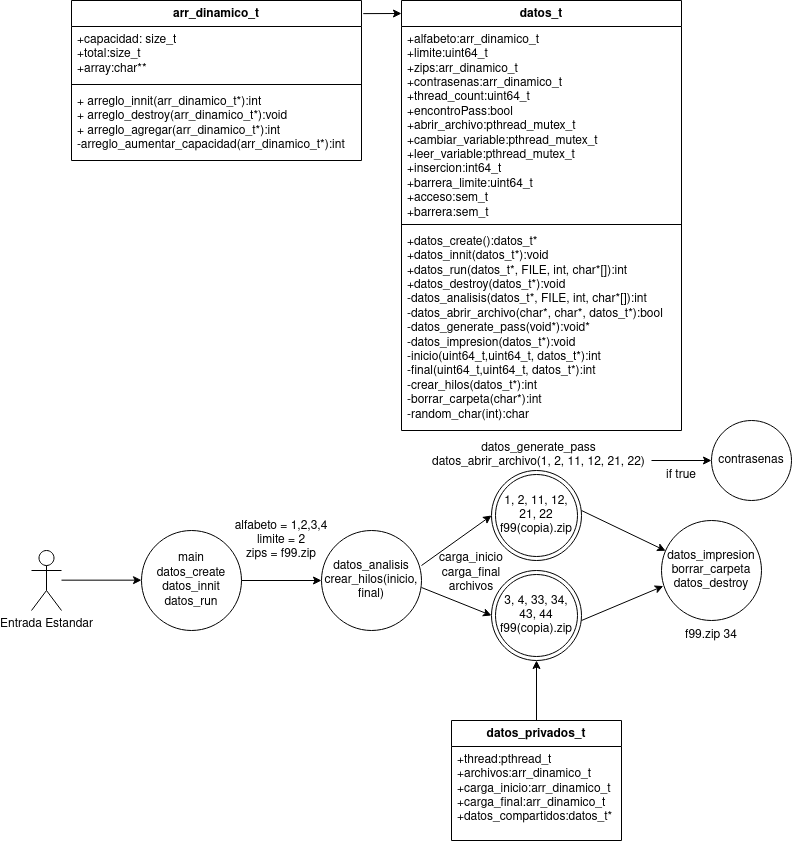

The diagram above was exported from draw.io. Its source (the exported page's mxGraphModel, read from the mxfile embedded in the PNG):
<mxGraphModel dx="1360" dy="795" grid="1" gridSize="10" guides="1" tooltips="1" connect="1" arrows="1" fold="1" page="1" pageScale="1" pageWidth="827" pageHeight="1169" background="#FFFFFF" math="0" shadow="0">
  <root>
    <mxCell id="WIyWlLk6GJQsqaUBKTNV-0" />
    <mxCell id="WIyWlLk6GJQsqaUBKTNV-1" parent="WIyWlLk6GJQsqaUBKTNV-0" />
    <mxCell id="6418J2skKIbmzoGRaoBp-0" value="datos_privados_t" style="swimlane;fontStyle=1;align=center;verticalAlign=top;childLayout=stackLayout;horizontal=1;startSize=26;horizontalStack=0;resizeParent=1;resizeParentMax=0;resizeLast=0;collapsible=1;marginBottom=0;whiteSpace=wrap;html=1;" parent="WIyWlLk6GJQsqaUBKTNV-1" vertex="1">
      <mxGeometry x="460" y="750" width="170" height="120" as="geometry">
        <mxRectangle x="460" y="750" width="140" height="30" as="alternateBounds" />
      </mxGeometry>
    </mxCell>
    <mxCell id="6418J2skKIbmzoGRaoBp-1" value="&lt;div&gt;+thread:pthread_t&lt;/div&gt;&lt;div&gt;+archivos:arr_dinamico_t&lt;/div&gt;&lt;div&gt;+carga_inicio:arr_dinamico_t&lt;/div&gt;&lt;div&gt;+carga_final:arr_dinamico_t&lt;/div&gt;&lt;div&gt;+datos_compartidos:datos_t*&lt;br&gt; &lt;/div&gt;" style="text;strokeColor=none;fillColor=none;align=left;verticalAlign=top;spacingLeft=4;spacingRight=4;overflow=hidden;rotatable=0;points=[[0,0.5],[1,0.5]];portConstraint=eastwest;whiteSpace=wrap;html=1;" parent="6418J2skKIbmzoGRaoBp-0" vertex="1">
      <mxGeometry y="26" width="170" height="94" as="geometry" />
    </mxCell>
    <mxCell id="6418J2skKIbmzoGRaoBp-4" value="Entrada Estandar" style="shape=umlActor;verticalLabelPosition=bottom;verticalAlign=top;html=1;" parent="WIyWlLk6GJQsqaUBKTNV-1" vertex="1">
      <mxGeometry x="40" y="580" width="30" height="60" as="geometry" />
    </mxCell>
    <mxCell id="6418J2skKIbmzoGRaoBp-7" value="datos_t" style="swimlane;fontStyle=1;align=center;verticalAlign=top;childLayout=stackLayout;horizontal=1;startSize=26;horizontalStack=0;resizeParent=1;resizeParentMax=0;resizeLast=0;collapsible=1;marginBottom=0;whiteSpace=wrap;html=1;" parent="WIyWlLk6GJQsqaUBKTNV-1" vertex="1">
      <mxGeometry x="410" y="30" width="280" height="430" as="geometry">
        <mxRectangle x="350" y="10" width="80" height="30" as="alternateBounds" />
      </mxGeometry>
    </mxCell>
    <mxCell id="6418J2skKIbmzoGRaoBp-8" value="&lt;div&gt;+alfabeto:arr_dinamico_t&lt;/div&gt;&lt;div&gt;+limite:uint64_t&lt;/div&gt;&lt;div&gt;+zips:arr_dinamico_t&lt;/div&gt;&lt;div&gt;+contrasenas:arr_dinamico_t&lt;/div&gt;&lt;div&gt;+thread_count:uint64_t&lt;/div&gt;&lt;div&gt;+encontroPass:bool&lt;/div&gt;&lt;div&gt;+abrir_archivo:pthread_mutex_t&lt;/div&gt;&lt;div&gt;+cambiar_variable:pthread_mutex_t&lt;/div&gt;&lt;div&gt;+leer_variable:pthread_mutex_t&lt;/div&gt;&lt;div&gt;+insercion:int64_t&lt;/div&gt;&lt;div&gt;+barrera_limite:uint64_t&lt;/div&gt;&lt;div&gt;+acceso:sem_t&lt;/div&gt;&lt;div&gt;+barrera:sem_t&lt;br&gt;&lt;/div&gt;" style="text;strokeColor=none;fillColor=none;align=left;verticalAlign=top;spacingLeft=4;spacingRight=4;overflow=hidden;rotatable=0;points=[[0,0.5],[1,0.5]];portConstraint=eastwest;whiteSpace=wrap;html=1;" parent="6418J2skKIbmzoGRaoBp-7" vertex="1">
      <mxGeometry y="26" width="280" height="194" as="geometry" />
    </mxCell>
    <mxCell id="6418J2skKIbmzoGRaoBp-9" value="" style="line;strokeWidth=1;fillColor=none;align=left;verticalAlign=middle;spacingTop=-1;spacingLeft=3;spacingRight=3;rotatable=0;labelPosition=right;points=[];portConstraint=eastwest;strokeColor=inherit;" parent="6418J2skKIbmzoGRaoBp-7" vertex="1">
      <mxGeometry y="220" width="280" height="8" as="geometry" />
    </mxCell>
    <mxCell id="6418J2skKIbmzoGRaoBp-10" value="&lt;div&gt;+datos_create():datos_t*&lt;/div&gt;&lt;div&gt;+datos_innit(datos_t*):void&lt;/div&gt;&lt;div&gt;+datos_run(datos_t*, FILE, int, char*[]):int&lt;/div&gt;&lt;div&gt;+datos_destroy(datos_t*):void&lt;/div&gt;&lt;div&gt;-datos_analisis(datos_t*, FILE, int, char*[]):int&lt;/div&gt;&lt;div&gt;-datos_abrir_archivo(char*, char*, datos_t*):bool&lt;/div&gt;&lt;div&gt;-datos_generate_pass(void*):void*&lt;/div&gt;&lt;div&gt;-datos_impresion(datos_t*):void&lt;/div&gt;&lt;div&gt;-inicio(uint64_t,uint64_t, datos_t*):int&lt;/div&gt;&lt;div&gt;-final(uint64_t,uint64_t, datos_t*):int&lt;/div&gt;&lt;div&gt;-crear_hilos(datos_t*):int&lt;/div&gt;&lt;div&gt;-borrar_carpeta(char*):int&lt;/div&gt;&lt;div&gt;-random_char(int):char&lt;br&gt;&lt;/div&gt;&lt;div&gt;&lt;br&gt;&lt;/div&gt;" style="text;strokeColor=none;fillColor=none;align=left;verticalAlign=top;spacingLeft=4;spacingRight=4;overflow=hidden;rotatable=0;points=[[0,0.5],[1,0.5]];portConstraint=eastwest;whiteSpace=wrap;html=1;" parent="6418J2skKIbmzoGRaoBp-7" vertex="1">
      <mxGeometry y="228" width="280" height="202" as="geometry" />
    </mxCell>
    <mxCell id="6418J2skKIbmzoGRaoBp-11" value="arr_dinamico_t" style="swimlane;fontStyle=1;align=center;verticalAlign=top;childLayout=stackLayout;horizontal=1;startSize=26;horizontalStack=0;resizeParent=1;resizeParentMax=0;resizeLast=0;collapsible=1;marginBottom=0;whiteSpace=wrap;html=1;" parent="WIyWlLk6GJQsqaUBKTNV-1" vertex="1">
      <mxGeometry x="80" y="30" width="290" height="160" as="geometry">
        <mxRectangle x="40" y="60" width="120" height="30" as="alternateBounds" />
      </mxGeometry>
    </mxCell>
    <mxCell id="6418J2skKIbmzoGRaoBp-12" value="&lt;div&gt;+capacidad: size_t&lt;/div&gt;&lt;div&gt;+total:size_t&lt;/div&gt;&lt;div&gt;+array:char**&lt;br&gt;&lt;/div&gt;&lt;div&gt;&lt;br&gt;&lt;/div&gt;" style="text;strokeColor=none;fillColor=none;align=left;verticalAlign=top;spacingLeft=4;spacingRight=4;overflow=hidden;rotatable=0;points=[[0,0.5],[1,0.5]];portConstraint=eastwest;whiteSpace=wrap;html=1;" parent="6418J2skKIbmzoGRaoBp-11" vertex="1">
      <mxGeometry y="26" width="290" height="54" as="geometry" />
    </mxCell>
    <mxCell id="6418J2skKIbmzoGRaoBp-13" value="" style="line;strokeWidth=1;fillColor=none;align=left;verticalAlign=middle;spacingTop=-1;spacingLeft=3;spacingRight=3;rotatable=0;labelPosition=right;points=[];portConstraint=eastwest;strokeColor=inherit;" parent="6418J2skKIbmzoGRaoBp-11" vertex="1">
      <mxGeometry y="80" width="290" height="8" as="geometry" />
    </mxCell>
    <mxCell id="6418J2skKIbmzoGRaoBp-14" value="&lt;div&gt;+ arreglo_innit(arr_dinamico_t*):int&lt;/div&gt;&lt;div&gt;+ arreglo_destroy(arr_dinamico_t*):void&lt;/div&gt;&lt;div&gt;+ arreglo_agregar(arr_dinamico_t*):int&lt;/div&gt;&lt;div&gt;-arreglo_aumentar_capacidad(arr_dinamico_t*):int&lt;/div&gt;" style="text;strokeColor=none;fillColor=none;align=left;verticalAlign=top;spacingLeft=4;spacingRight=4;overflow=hidden;rotatable=0;points=[[0,0.5],[1,0.5]];portConstraint=eastwest;whiteSpace=wrap;html=1;" parent="6418J2skKIbmzoGRaoBp-11" vertex="1">
      <mxGeometry y="88" width="290" height="72" as="geometry" />
    </mxCell>
    <mxCell id="6418J2skKIbmzoGRaoBp-21" value="" style="endArrow=classic;html=1;rounded=0;exitX=1.006;exitY=0.082;exitDx=0;exitDy=0;exitPerimeter=0;" parent="WIyWlLk6GJQsqaUBKTNV-1" source="6418J2skKIbmzoGRaoBp-11" edge="1">
      <mxGeometry width="50" height="50" relative="1" as="geometry">
        <mxPoint x="400" y="40" as="sourcePoint" />
        <mxPoint x="410" y="43" as="targetPoint" />
        <Array as="points" />
      </mxGeometry>
    </mxCell>
    <mxCell id="6418J2skKIbmzoGRaoBp-22" value="&lt;div&gt;main&lt;/div&gt;&lt;div&gt;datos_create&lt;/div&gt;&lt;div&gt;datos_innit&lt;br&gt;&lt;/div&gt;&lt;div&gt;datos_run&lt;br&gt;&lt;/div&gt;" style="ellipse;whiteSpace=wrap;html=1;aspect=fixed;" parent="WIyWlLk6GJQsqaUBKTNV-1" vertex="1">
      <mxGeometry x="150" y="560" width="100" height="100" as="geometry" />
    </mxCell>
    <mxCell id="6418J2skKIbmzoGRaoBp-23" value="" style="endArrow=classic;html=1;rounded=0;exitX=1;exitY=0.5;exitDx=0;exitDy=0;entryX=0;entryY=0.5;entryDx=0;entryDy=0;" parent="WIyWlLk6GJQsqaUBKTNV-1" source="6418J2skKIbmzoGRaoBp-22" target="6418J2skKIbmzoGRaoBp-24" edge="1">
      <mxGeometry width="50" height="50" relative="1" as="geometry">
        <mxPoint x="260" y="610" as="sourcePoint" />
        <mxPoint x="320" y="610" as="targetPoint" />
      </mxGeometry>
    </mxCell>
    <mxCell id="6418J2skKIbmzoGRaoBp-24" value="&lt;div&gt;datos_analisis&lt;/div&gt;&lt;div&gt;crear_hilos(inicio, final)&lt;br&gt;&lt;/div&gt;" style="ellipse;whiteSpace=wrap;html=1;aspect=fixed;" parent="WIyWlLk6GJQsqaUBKTNV-1" vertex="1">
      <mxGeometry x="330" y="560" width="100" height="100" as="geometry" />
    </mxCell>
    <mxCell id="6418J2skKIbmzoGRaoBp-25" value="" style="endArrow=classic;html=1;rounded=0;entryX=0;entryY=0.5;entryDx=0;entryDy=0;" parent="WIyWlLk6GJQsqaUBKTNV-1" target="6418J2skKIbmzoGRaoBp-28" edge="1">
      <mxGeometry width="50" height="50" relative="1" as="geometry">
        <mxPoint x="430" y="595" as="sourcePoint" />
        <mxPoint x="480" y="550" as="targetPoint" />
      </mxGeometry>
    </mxCell>
    <mxCell id="6418J2skKIbmzoGRaoBp-27" value="" style="endArrow=classic;html=1;rounded=0;entryX=0;entryY=0.5;entryDx=0;entryDy=0;" parent="WIyWlLk6GJQsqaUBKTNV-1" target="6418J2skKIbmzoGRaoBp-29" edge="1">
      <mxGeometry width="50" height="50" relative="1" as="geometry">
        <mxPoint x="430" y="617" as="sourcePoint" />
        <mxPoint x="480" y="650" as="targetPoint" />
      </mxGeometry>
    </mxCell>
    <mxCell id="6418J2skKIbmzoGRaoBp-28" value="&lt;div&gt;1, 2, 11, 12, 21, 22&lt;br&gt;&lt;/div&gt;&lt;div&gt;f99(copia).zip&lt;br&gt;&lt;/div&gt;" style="ellipse;shape=doubleEllipse;whiteSpace=wrap;html=1;aspect=fixed;" parent="WIyWlLk6GJQsqaUBKTNV-1" vertex="1">
      <mxGeometry x="500" y="500" width="90" height="90" as="geometry" />
    </mxCell>
    <mxCell id="6418J2skKIbmzoGRaoBp-29" value="&lt;div&gt;3, 4, 33, 34, 43, 44&lt;br&gt;&lt;/div&gt;&lt;div&gt;f99(copia).zip&lt;/div&gt;" style="ellipse;shape=doubleEllipse;whiteSpace=wrap;html=1;aspect=fixed;" parent="WIyWlLk6GJQsqaUBKTNV-1" vertex="1">
      <mxGeometry x="500" y="600" width="90" height="90" as="geometry" />
    </mxCell>
    <mxCell id="6418J2skKIbmzoGRaoBp-32" value="" style="endArrow=classic;html=1;rounded=0;exitX=0.5;exitY=0;exitDx=0;exitDy=0;entryX=0.5;entryY=1;entryDx=0;entryDy=0;" parent="WIyWlLk6GJQsqaUBKTNV-1" source="6418J2skKIbmzoGRaoBp-0" target="6418J2skKIbmzoGRaoBp-29" edge="1">
      <mxGeometry width="50" height="50" relative="1" as="geometry">
        <mxPoint x="430" y="770" as="sourcePoint" />
        <mxPoint x="480" y="720" as="targetPoint" />
      </mxGeometry>
    </mxCell>
    <mxCell id="6418J2skKIbmzoGRaoBp-33" value="&lt;div&gt;alfabeto = 1,2,3,4&lt;/div&gt;&lt;div&gt;limite = 2&lt;br&gt;&lt;/div&gt;&lt;div&gt;zips = f99.zip&lt;/div&gt;" style="text;html=1;strokeColor=none;fillColor=none;align=center;verticalAlign=middle;whiteSpace=wrap;rounded=0;" parent="WIyWlLk6GJQsqaUBKTNV-1" vertex="1">
      <mxGeometry x="230" y="555" width="120" height="30" as="geometry" />
    </mxCell>
    <mxCell id="6418J2skKIbmzoGRaoBp-34" value="&lt;div&gt;carga_inicio&lt;br&gt;&lt;/div&gt;&lt;div&gt;carga_final&lt;br&gt;&lt;/div&gt;&lt;div&gt;archivos&lt;/div&gt;&lt;div&gt;&lt;br&gt;&lt;/div&gt;" style="text;html=1;strokeColor=none;fillColor=none;align=center;verticalAlign=middle;whiteSpace=wrap;rounded=0;" parent="WIyWlLk6GJQsqaUBKTNV-1" vertex="1">
      <mxGeometry x="420" y="595" width="120" height="30" as="geometry" />
    </mxCell>
    <mxCell id="6418J2skKIbmzoGRaoBp-36" value="" style="endArrow=classic;html=1;rounded=0;exitX=1;exitY=0.5;exitDx=0;exitDy=0;entryX=0;entryY=0.5;entryDx=0;entryDy=0;" parent="WIyWlLk6GJQsqaUBKTNV-1" edge="1">
      <mxGeometry width="50" height="50" relative="1" as="geometry">
        <mxPoint x="70" y="609.66" as="sourcePoint" />
        <mxPoint x="150" y="609.66" as="targetPoint" />
      </mxGeometry>
    </mxCell>
    <mxCell id="6418J2skKIbmzoGRaoBp-37" value="" style="endArrow=classic;html=1;rounded=0;entryX=0.041;entryY=0.303;entryDx=0;entryDy=0;entryPerimeter=0;" parent="WIyWlLk6GJQsqaUBKTNV-1" target="6418J2skKIbmzoGRaoBp-39" edge="1">
      <mxGeometry width="50" height="50" relative="1" as="geometry">
        <mxPoint x="590" y="540" as="sourcePoint" />
        <mxPoint x="670" y="580" as="targetPoint" />
      </mxGeometry>
    </mxCell>
    <mxCell id="6418J2skKIbmzoGRaoBp-38" value="" style="endArrow=classic;html=1;rounded=0;entryX=0.018;entryY=0.656;entryDx=0;entryDy=0;entryPerimeter=0;" parent="WIyWlLk6GJQsqaUBKTNV-1" target="6418J2skKIbmzoGRaoBp-39" edge="1">
      <mxGeometry width="50" height="50" relative="1" as="geometry">
        <mxPoint x="590" y="650" as="sourcePoint" />
        <mxPoint x="670" y="600" as="targetPoint" />
      </mxGeometry>
    </mxCell>
    <mxCell id="6418J2skKIbmzoGRaoBp-39" value="&lt;div&gt;datos_impresion&lt;/div&gt;&lt;div&gt;borrar_carpeta&lt;/div&gt;&lt;div&gt;datos_destroy&lt;br&gt;&lt;/div&gt;" style="ellipse;whiteSpace=wrap;html=1;aspect=fixed;" parent="WIyWlLk6GJQsqaUBKTNV-1" vertex="1">
      <mxGeometry x="670" y="550" width="100" height="100" as="geometry" />
    </mxCell>
    <mxCell id="6418J2skKIbmzoGRaoBp-41" value="f99.zip 34" style="text;html=1;strokeColor=none;fillColor=none;align=center;verticalAlign=middle;whiteSpace=wrap;rounded=0;" parent="WIyWlLk6GJQsqaUBKTNV-1" vertex="1">
      <mxGeometry x="660" y="650" width="120" height="30" as="geometry" />
    </mxCell>
    <mxCell id="6418J2skKIbmzoGRaoBp-42" value="&lt;div&gt;datos_generate_pass&lt;/div&gt;&lt;div&gt;datos_abrir_archivo(1, 2, 11, 12, 21, 22)&lt;br&gt;&lt;/div&gt;" style="text;html=1;strokeColor=none;fillColor=none;align=center;verticalAlign=middle;whiteSpace=wrap;rounded=0;" parent="WIyWlLk6GJQsqaUBKTNV-1" vertex="1">
      <mxGeometry x="435" y="470" width="225" height="30" as="geometry" />
    </mxCell>
    <mxCell id="aIq1PleMXfEVRU8Op2zd-0" value="" style="endArrow=classic;html=1;rounded=0;" edge="1" parent="WIyWlLk6GJQsqaUBKTNV-1">
      <mxGeometry width="50" height="50" relative="1" as="geometry">
        <mxPoint x="660" y="490" as="sourcePoint" />
        <mxPoint x="720" y="490" as="targetPoint" />
      </mxGeometry>
    </mxCell>
    <mxCell id="aIq1PleMXfEVRU8Op2zd-2" value="contrasenas" style="ellipse;whiteSpace=wrap;html=1;aspect=fixed;" vertex="1" parent="WIyWlLk6GJQsqaUBKTNV-1">
      <mxGeometry x="720" y="450" width="80" height="80" as="geometry" />
    </mxCell>
    <mxCell id="aIq1PleMXfEVRU8Op2zd-3" value="if true" style="text;html=1;strokeColor=none;fillColor=none;align=center;verticalAlign=middle;whiteSpace=wrap;rounded=0;" vertex="1" parent="WIyWlLk6GJQsqaUBKTNV-1">
      <mxGeometry x="630" y="490" width="120" height="30" as="geometry" />
    </mxCell>
  </root>
</mxGraphModel>